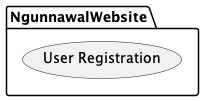

The diagram above was rendered by PlantUML. Its source (embedded in the PNG):
@startuml NgunnawalWebsite
left to right direction
'actor "Unregistered User" as unregistered
'actor Administrator as admin
'actor "Registered User" as registered

package NgunnawalWebsite {
  usecase "User Registration" as UC1
'  usecase "User Logout" as UC2
'  usecase "Reset User Password" as UC3
'  usecase "User Login" as UC4
'  usecase "Photo Gallery" as UC5
'  usecase "Upload Photo" as UC6
'  usecase "User-Friendly Errors" as UC7
'  usecase "Feedback Messages" as UC8
'  usecase "View Account Details" as UC9
'  usecase "Use Account Details" as UC10
}
'unregistered --> UC1 : Only needed once.
'unregistered --> UC1
'unregistered --> UC5

@enduml